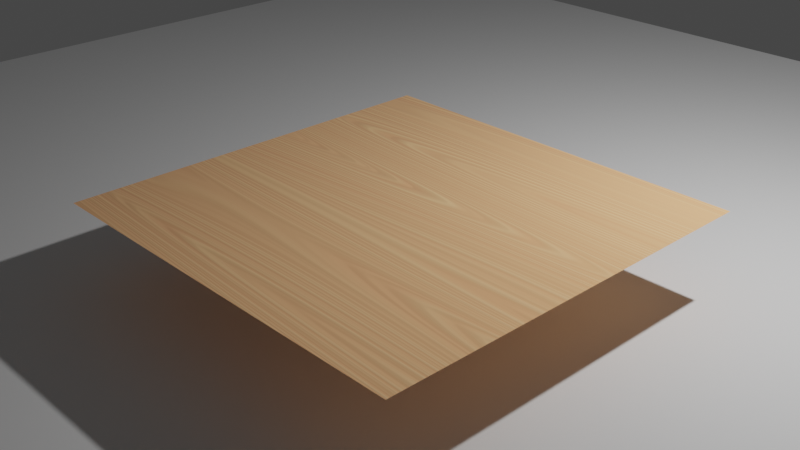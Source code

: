 # Source: untitled.blend  (saved by Blender 3.4.6; exported with 4.5.12 LTS)
import bpy
from mathutils import Matrix  # noqa: F401  (used for matrix-valued properties, if any)

bpy.ops.wm.read_factory_settings(use_empty=True)
scene = bpy.context.scene
scene.name = 'Scene'

# ---- collections
col_collection = bpy.data.collections.new('Collection'); scene.collection.children.link(col_collection)

# ---- materials (node trees are filled in below, after node groups)
mat_material_001 = bpy.data.materials.new('Material.001')

# ---- node groups
ng_geometry_nodes = bpy.data.node_groups.new('Geometry Nodes', 'GeometryNodeTree')
_s = ng_geometry_nodes.interface.new_socket(name='Geometry', in_out='OUTPUT', socket_type='NodeSocketGeometry')
_s = ng_geometry_nodes.interface.new_socket(name='Geometry', in_out='INPUT', socket_type='NodeSocketGeometry')
ng_geometry_nodes.is_modifier = True
_N = ng_geometry_nodes.nodes; _L = ng_geometry_nodes.links
n0 = _N.new('NodeGroupInput'); n0.name = 'Group Input'; n0.location = (-340, 0)
n1 = _N.new('NodeGroupOutput'); n1.name = 'Group Output'; n1.location = (200, 0)
_L.new(n0.outputs[0], n1.inputs[0])
n1.is_active_output = True

# ---- material node trees
mat_material_001.use_nodes = True; mat_material_001.node_tree.nodes.clear()
_N = mat_material_001.node_tree.nodes; _L = mat_material_001.node_tree.links
n0 = _N.new('ShaderNodeOutputMaterial'); n0.name = 'Material Output'; n0.location = (300, 300)
n1 = _N.new('ShaderNodeTexNoise'); n1.name = 'Musgrave Texture.001'; n1.location = (-1024, 220)
n1.width = 150
n1.normalize = False
n1.inputs[2].default_value = 21.1
n1.inputs[3].default_value = 1.0
n1.inputs[4].default_value = 0.25
n2 = _N.new('ShaderNodeMapping'); n2.name = 'Mapping'; n2.location = (-1446, 226)
n2.inputs[1].default_value = (1.9, 0.0, 0.0)
n2.inputs[3].default_value = (0.05, 1.0, 1.0)
n3 = _N.new('ShaderNodeTexCoord'); n3.name = 'Texture Coordinate'; n3.location = (-1673, 215)
n4 = _N.new('ShaderNodeTexNoise'); n4.name = 'Musgrave Texture'; n4.location = (-1257, 214)
n4.width = 150
n4.normalize = False
n4.inputs[2].default_value = 4.3
n4.inputs[3].default_value = 1.0
n4.inputs[4].default_value = 0.25
n5 = _N.new('ShaderNodeValToRGB'); n5.name = 'ColorRamp'; n5.location = (-998, -17)
while len(n5.color_ramp.elements) > 1: n5.color_ramp.elements.remove(n5.color_ramp.elements[-1])
n5.color_ramp.elements[0].position = 0.0; n5.color_ramp.elements[0].color = (0.0, 0.0, 0.0, 1.0)
_e = n5.color_ramp.elements.new(0.06818); _e.color = (1.0, 1.0, 1.0, 1.0)
n6 = _N.new('ShaderNodeTexNoise'); n6.name = 'Noise Texture'; n6.location = (-1276, -129)
n7 = _N.new('ShaderNodeValToRGB'); n7.name = 'ColorRamp.001'; n7.location = (-344, -26)
while len(n7.color_ramp.elements) > 1: n7.color_ramp.elements.remove(n7.color_ramp.elements[-1])
n7.color_ramp.elements[0].position = 0.0; n7.color_ramp.elements[0].color = (0.0, 0.0, 0.0, 1.0)
_e = n7.color_ramp.elements.new(1.0); _e.color = (1.0, 1.0, 1.0, 1.0)
n8 = _N.new('ShaderNodeMix'); n8.name = 'Mix'; n8.location = (-690, 218)
n8.data_type = 'RGBA'
n8.inputs[0].default_value = 0.2
n9 = _N.new('ShaderNodeBsdfPrincipled'); n9.name = 'Principled BSDF'; n9.location = (10, 300)
n9.distribution = 'GGX'
n9.subsurface_method = 'RANDOM_WALK_SKIN'
n9.inputs[3].default_value = 1.45
n9.inputs[27].default_value = (0.0, 0.0, 0.0, 1.0)
n9.inputs[28].default_value = 1.0
n10 = _N.new('ShaderNodeBump'); n10.name = 'Bump'; n10.location = (-296, -277)
n10.inputs[0].default_value = 0.09167
n10.inputs[1].default_value = 1.0
n10.inputs[2].default_value = 1.0
n11 = _N.new('ShaderNodeValToRGB'); n11.name = 'ColorRamp.002'; n11.location = (-421, 299)
while len(n11.color_ramp.elements) > 1: n11.color_ramp.elements.remove(n11.color_ramp.elements[-1])
n11.color_ramp.elements[0].position = 0.0; n11.color_ramp.elements[0].color = (1.0, 0.5092, 0.2488, 1.0)
_e = n11.color_ramp.elements.new(1.0); _e.color = (1.0, 0.6401, 0.3091, 1.0)
_L.new(n9.outputs[0], n0.inputs[0])
_L.new(n3.outputs[2], n2.inputs[0])
_L.new(n2.outputs[0], n4.inputs[0])
_L.new(n4.outputs[0], n1.inputs[0])
_L.new(n1.outputs[0], n8.inputs[6])
_L.new(n5.outputs[0], n8.inputs[7])
_L.new(n6.outputs[1], n5.inputs[0])
_L.new(n11.outputs[0], n9.inputs[0])
_L.new(n8.outputs[2], n11.inputs[0])
_L.new(n8.outputs[2], n7.inputs[0])
_L.new(n7.outputs[0], n9.inputs[2])
_L.new(n8.outputs[2], n10.inputs[3])
_L.new(n10.outputs[0], n9.inputs[5])
n0.is_active_output = True

# ---- world
world_world = bpy.data.worlds.new('World'); scene.world = world_world
world_world.use_nodes = True; world_world.node_tree.nodes.clear()
_N = world_world.node_tree.nodes; _L = world_world.node_tree.links
n0 = _N.new('ShaderNodeOutputWorld'); n0.name = 'World Output'; n0.location = (300, 300)
n1 = _N.new('ShaderNodeBackground'); n1.name = 'Background'; n1.location = (10, 300)
n1.inputs[0].default_value = (0.05088, 0.05088, 0.05088, 1.0)
_L.new(n1.outputs[0], n0.inputs[0])
n0.is_active_output = True
world_world.color = (0.05088, 0.05088, 0.05088)
world_world.use_sun_shadow = False
world_world.sun_shadow_jitter_overblur = 0.0

# ---- cameras
cam_camera = bpy.data.cameras.new('Camera')
cam_camera.clip_end = 100.0
cam_camera.ortho_scale = 7.314

# ---- lights
light_light = bpy.data.lights.new('Light', 'POINT')
light_light.transmission_factor = 0.0
light_light.energy = 1000.0
light_light.shadow_soft_size = 0.1
light_light.shadow_maximum_resolution = 0.006
light_light.use_absolute_resolution = True

# ---- meshes
me_plane = bpy.data.meshes.new('Plane')
me_plane.from_pydata([(-1.0, -1.0, 0.0), (1.0, -1.0, 0.0), (-1.0, 1.0, 0.0), (1.0, 1.0, 0.0)], [], [(0, 1, 3, 2)])
_uv = me_plane.uv_layers.new(name='UVMap')
_uv.uv.foreach_set('vector', [0.0, 0.0, 1.0, 0.0, 1.0, 1.0, 0.0, 1.0])
me_plane.update()
me_plane_001 = bpy.data.meshes.new('Plane.001')
me_plane_001.from_pydata([(-1.0, -1.0, 0.0), (1.0, -1.0, 0.0), (-1.0, 1.0, 0.0), (1.0, 1.0, 0.0)], [], [(0, 1, 3, 2)])
_uv = me_plane_001.uv_layers.new(name='UVMap')
_uv.uv.foreach_set('vector', [0.0, 0.0, 1.0, 0.0, 1.0, 1.0, 0.0, 1.0])
me_plane_001.materials.append(mat_material_001)
me_plane_001.update()

# ---- objects
ob_light = bpy.data.objects.new('Light', light_light)
ob_camera = bpy.data.objects.new('Camera', cam_camera)
ob_plane = bpy.data.objects.new('Plane', me_plane)
ob_plane_001 = bpy.data.objects.new('Plane.001', me_plane_001)

# ---- transforms, parenting, visibility, modifiers, constraints
ob_light.location = (2.963, 3.207, 5.439)
ob_light.rotation_euler = (0.6503, 0.05522, 1.866)
ob_light.lock_rotations_4d = False
ob_light.empty_display_type = 'ARROWS'
ob_light.color = (0.0, 0.0, 0.0, 0.0)
ob_light.lineart.crease_threshold = 0.0
ob_camera.location = (7.359, -6.926, 5.838)
ob_camera.rotation_euler = (1.109, 0.0, 0.8149)
ob_camera.lock_rotations_4d = False
ob_camera.empty_display_type = 'ARROWS'
ob_camera.color = (0.0, 0.0, 0.0, 0.0)
ob_camera.display_type = 'WIRE'
ob_camera.lineart.crease_threshold = 0.0
ob_plane.location = (0.0, 0.0, 0.0)
ob_plane.scale = (10.21, 10.21, 10.21)
ob_plane_001.location = (0.0, 0.0, 1.009)
ob_plane_001.scale = (2.342, 2.342, 2.342)
_m = ob_plane_001.modifiers.new('GeometryNodes', 'NODES')
_m.node_group = ng_geometry_nodes

# ---- collection membership
col_collection.objects.link(ob_light)
col_collection.objects.link(ob_camera)
col_collection.objects.link(ob_plane)
col_collection.objects.link(ob_plane_001)

# ---- scene / render settings (as saved in the file)
scene.camera = ob_camera
scene.frame_start = 1; scene.frame_end = 250; scene.frame_set(1)
scene.render.engine = 'CYCLES'
scene.cycles.sampling_pattern = 'TABULATED_SOBOL'
scene.cycles.use_light_tree = False
scene.view_settings.view_transform = 'Filmic'
bpy.context.view_layer.update()
